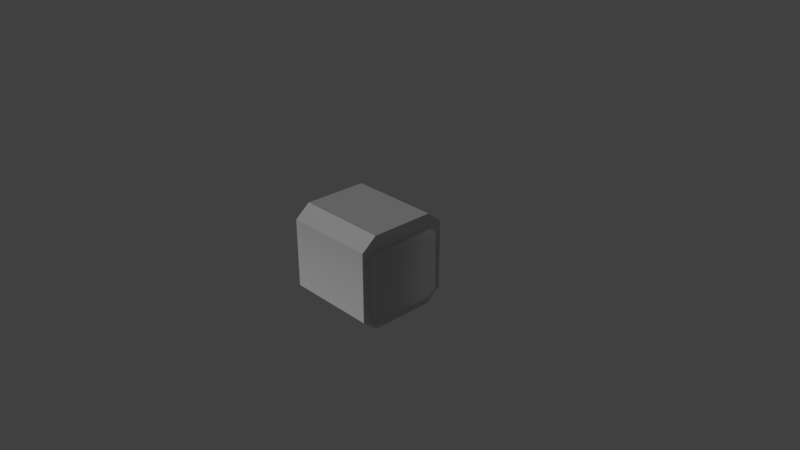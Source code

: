 # Source: Container3.blend  (saved by Blender 2.79.0; exported with 4.5.12 LTS)
import bpy
from mathutils import Matrix  # noqa: F401  (used for matrix-valued properties, if any)

bpy.ops.wm.read_factory_settings(use_empty=True)
scene = bpy.context.scene
scene.name = 'Container3'

# ---- collections
col_collection_1 = bpy.data.collections.new('Collection 1'); scene.collection.children.link(col_collection_1)

# ---- materials (node trees are filled in below, after node groups)
mat_container3 = bpy.data.materials.new('Container3')
mat_container3.alpha_threshold = 0.0
mat_container3.use_transparent_shadow = False
mat_container3.diffuse_color = (0.6, 0.6, 0.6, 1.0)
mat_container3.roughness = 0.5
mat_container3.specular_intensity = 0.08

# ---- material node trees

# ---- world
world_world = bpy.data.worlds.new('World'); scene.world = world_world
world_world.color = (0.05088, 0.05088, 0.05088)
world_world.use_sun_shadow = False
world_world.sun_shadow_jitter_overblur = 0.0
world_world.cycles.sampling_method = 'MANUAL'

# ---- cameras
cam_camera = bpy.data.cameras.new('Camera')
cam_camera.clip_end = 100.0
cam_camera.lens = 35.0
cam_camera.sensor_width = 32.0
cam_camera.sensor_height = 18.0
cam_camera.ortho_scale = 7.314
cam_camera.dof.focus_distance = 0.0
cam_camera.dof.aperture_fstop = 128.0

# ---- lights
light_sun = bpy.data.lights.new('Sun', 'SUN')
light_sun.transmission_factor = 0.0
light_sun.angle = 0.1993
light_sun.energy = 1.0
light_sun.shadow_buffer_clip_start = 0.5
light_sun.shadow_soft_size = 0.1
light_sun.shadow_cascade_max_distance = 1000.0

# ---- meshes
me_container3 = bpy.data.meshes.new('Container3')
me_container3.from_pydata([(0.6247, -0.4412, -0.6466), (-0.643, -0.4429, -0.649), (0.6247, -0.4412, 0.6485), (-0.643, -0.4429, 0.651), (0.6246, -0.65, -0.4766), (-0.6449, -0.65, -0.4766), (0.6246, -0.65, 0.4785), (-0.6449, -0.65, 0.4785), (0.6261, -0.4732, -0.5805), (0.6261, -0.5895, -0.4995), (0.6261, -0.5895, 0.3799), (0.6261, -0.4732, 0.4609), (0.6551, -0.5344, -0.4611), (0.6546, -0.4191, -0.5437), (0.6546, -0.4191, 0.4241), (0.6551, -0.5344, 0.3416), (0.6247, 0.4412, -0.6466), (-0.643, 0.4429, -0.649), (0.6247, 0.4412, 0.6485), (-0.643, 0.4429, 0.651), (0.6246, 0.65, -0.4766), (-0.6449, 0.65, -0.4766), (0.6246, 0.65, 0.4785), (-0.6449, 0.65, 0.4785), (0.6261, 0.4732, -0.5805), (0.6261, 0.5895, -0.4995), (0.6261, 0.5895, 0.3799), (0.6261, 0.4732, 0.4609), (0.6551, 0.5344, -0.4611), (0.6546, 0.4191, -0.5437), (0.6546, 0.4191, 0.4241), (0.6551, 0.5344, 0.3416), (0.6247, -0.4412, -0.6466), (0.6247, -0.4412, -0.6466), (0.6247, 0.4412, -0.6466), (0.6247, 0.4412, -0.6466), (0.6247, 0.4412, 0.6485), (0.6247, 0.4412, 0.6485), (0.6247, -0.4412, 0.6485), (0.6247, -0.4412, 0.6485), (0.6246, -0.65, 0.4785), (0.6246, -0.65, 0.4785), (-0.6449, -0.65, 0.4785), (-0.6449, -0.65, 0.4785), (-0.643, -0.4429, 0.651), (-0.643, -0.4429, 0.651), (0.6246, -0.65, -0.4766), (0.6246, -0.65, -0.4766), (-0.6449, -0.65, -0.4766), (-0.6449, -0.65, -0.4766), (-0.643, -0.4429, -0.649), (-0.643, -0.4429, -0.649), (-0.643, 0.4429, -0.649), (-0.643, 0.4429, -0.649), (-0.643, 0.4429, 0.651), (-0.643, 0.4429, 0.651), (-0.6449, 0.65, 0.4785), (-0.6449, 0.65, 0.4785), (-0.6449, 0.65, -0.4766), (-0.6449, 0.65, -0.4766), (0.6246, 0.65, 0.4785), (0.6246, 0.65, 0.4785), (0.6246, 0.65, -0.4766), (0.6246, 0.65, -0.4766)], [], [(24, 8, 34), (8, 32, 34), (11, 27, 38), (27, 36, 38), (40, 39, 42), (39, 44, 42), (46, 41, 48), (41, 43, 48), (33, 47, 50), (47, 49, 50), (24, 29, 8), (29, 13, 8), (11, 14, 27), (14, 30, 27), (0, 51, 35), (51, 52, 35), (2, 37, 45), (37, 54, 45), (7, 3, 56), (3, 55, 56), (5, 7, 58), (7, 56, 58), (5, 58, 1), (58, 53, 1), (4, 32, 9), (32, 8, 9), (6, 4, 10), (4, 9, 10), (38, 6, 11), (6, 10, 11), (60, 57, 18), (57, 19, 18), (62, 59, 61), (59, 23, 61), (16, 17, 63), (17, 21, 63), (26, 27, 31), (27, 30, 31), (20, 25, 34), (25, 24, 34), (22, 26, 20), (26, 25, 20), (36, 27, 22), (27, 26, 22), (15, 31, 14), (31, 30, 14), (11, 10, 14), (10, 15, 14), (25, 26, 28), (26, 31, 28), (10, 9, 15), (9, 12, 15), (13, 12, 8), (12, 9, 8), (25, 28, 24), (28, 29, 24), (28, 31, 12), (31, 15, 12), (28, 12, 29), (12, 13, 29)])
me_container3.polygons.foreach_set('use_smooth', [True] * 60)
_k = set([(0, 35), (0, 51), (1, 5), (1, 53), (2, 37), (2, 45), (3, 7), (3, 55), (4, 6), (4, 32), (5, 7), (6, 38), (16, 17), (16, 63), (17, 21), (18, 19), (18, 60), (19, 57), (20, 22), (20, 34), (22, 36), (23, 59), (32, 34), (33, 47), (33, 50), (35, 52), (36, 38), (37, 54), (39, 40), (39, 44), (41, 46), (42, 44), (43, 48), (45, 54), (49, 50), (51, 52), (53, 58), (55, 56), (56, 58), (61, 62)])
me_container3.attributes.new('sharp_edge', 'BOOLEAN', 'EDGE').data.foreach_set('value', [ (min(e.vertices), max(e.vertices)) in _k for e in me_container3.edges])
_uv = me_container3.uv_layers.new(name='UVMap')
_uv.uv.foreach_set('vector', [0.8313, 0.6331, 0.6505, 0.633, 0.8243, 0.6151, 0.6505, 0.633, 0.6573, 0.6151, 0.8243, 0.6151, 0.6512, 0.9221, 0.8326, 0.9225, 0.6572, 0.974, 0.8326, 0.9225, 0.8268, 0.9745, 0.6572, 0.974, 0.0688, 0.6117, 0.01, 0.6117, 0.0688, 0.01, 0.01, 0.6117, 0.01, 0.01, 0.0688, 0.01, 0.3261, 0.6117, 0.0688, 0.6117, 0.3261, 0.01, 0.0688, 0.6117, 0.0688, 0.01, 0.3261, 0.01, 0.3849, 0.6117, 0.3261, 0.6117, 0.3849, 0.01, 0.3261, 0.6117, 0.3261, 0.01, 0.3849, 0.01, 0.8313, 0.6331, 0.8193, 0.6494, 0.6505, 0.633, 0.8193, 0.6494, 0.6626, 0.6494, 0.6505, 0.633, 0.6512, 0.9221, 0.6632, 0.9058, 0.8326, 0.9225, 0.6632, 0.9058, 0.8205, 0.9061, 0.8326, 0.9225, 0.7213, 0.01, 0.7213, 0.6117, 0.5565, 0.01, 0.7213, 0.6117, 0.5565, 0.6117, 0.5565, 0.01, 0.3884, 0.01, 0.5531, 0.01, 0.3884, 0.6117, 0.5531, 0.01, 0.5531, 0.6117, 0.3884, 0.6117, 0.7247, 0.05511, 0.7625, 0.01, 0.9638, 0.05511, 0.7625, 0.01, 0.926, 0.01, 0.9638, 0.05511, 0.7247, 0.3145, 0.7247, 0.05511, 0.9638, 0.3145, 0.7247, 0.05511, 0.9638, 0.05511, 0.9638, 0.3145, 0.7247, 0.3145, 0.9638, 0.3145, 0.7625, 0.3596, 0.9638, 0.3145, 0.926, 0.3596, 0.7625, 0.3596, 0.6151, 0.6646, 0.6573, 0.6151, 0.626, 0.6577, 0.6573, 0.6151, 0.6505, 0.633, 0.626, 0.6577, 0.6161, 0.9242, 0.6151, 0.6646, 0.6264, 0.8972, 0.6151, 0.6646, 0.626, 0.6577, 0.6264, 0.8972, 0.6572, 0.974, 0.6161, 0.9242, 0.6512, 0.9221, 0.6161, 0.9242, 0.6264, 0.8972, 0.6512, 0.9221, 0.6117, 0.6739, 0.01, 0.6739, 0.6117, 0.6151, 0.01, 0.6739, 0.01, 0.6151, 0.6117, 0.6151, 0.6117, 0.9312, 0.01, 0.9312, 0.6117, 0.6739, 0.01, 0.9312, 0.01, 0.6739, 0.6117, 0.6739, 0.6117, 0.99, 0.01, 0.99, 0.6117, 0.9312, 0.01, 0.99, 0.01, 0.9312, 0.6117, 0.9312, 0.8573, 0.8978, 0.8326, 0.9225, 0.8406, 0.8861, 0.8326, 0.9225, 0.8205, 0.9061, 0.8406, 0.8861, 0.867, 0.6648, 0.856, 0.6579, 0.8243, 0.6151, 0.856, 0.6579, 0.8313, 0.6331, 0.8243, 0.6151, 0.8679, 0.9249, 0.8573, 0.8978, 0.867, 0.6648, 0.8573, 0.8978, 0.856, 0.6579, 0.867, 0.6648, 0.8268, 0.9745, 0.8326, 0.9225, 0.8679, 0.9249, 0.8326, 0.9225, 0.8573, 0.8978, 0.8679, 0.9249, 0.6428, 0.8856, 0.8406, 0.8861, 0.6632, 0.9058, 0.8406, 0.8861, 0.8205, 0.9061, 0.6632, 0.9058, 0.6512, 0.9221, 0.6264, 0.8972, 0.6632, 0.9058, 0.6264, 0.8972, 0.6428, 0.8856, 0.6632, 0.9058, 0.856, 0.6579, 0.8573, 0.8978, 0.8395, 0.6696, 0.8573, 0.8978, 0.8406, 0.8861, 0.8395, 0.6696, 0.6264, 0.8972, 0.626, 0.6577, 0.6428, 0.8856, 0.626, 0.6577, 0.6426, 0.6694, 0.6428, 0.8856, 0.6626, 0.6494, 0.6426, 0.6694, 0.6505, 0.633, 0.6426, 0.6694, 0.626, 0.6577, 0.6505, 0.633, 0.856, 0.6579, 0.8395, 0.6696, 0.8313, 0.6331, 0.8395, 0.6696, 0.8193, 0.6494, 0.8313, 0.6331, 0.8395, 0.6696, 0.8406, 0.8861, 0.6426, 0.6694, 0.8406, 0.8861, 0.6428, 0.8856, 0.6426, 0.6694, 0.8395, 0.6696, 0.6426, 0.6694, 0.8193, 0.6494, 0.6426, 0.6694, 0.6626, 0.6494, 0.8193, 0.6494])
me_container3.materials.append(mat_container3)
me_container3.use_remesh_preserve_volume = False
me_container3.use_remesh_preserve_attributes = False
me_container3.use_mirror_vertex_groups = False
me_container3.update()
me_container3.normals_split_custom_set([tuple(v) for v in zip(*[iter([0.9978, -0.04237, 0.05021, 0.9982, 0.0344, 0.04911, 0.9997, 0.004883, -0.02405, 0.9982, 0.0344, 0.04911, 0.9997, -0.004883, -0.02405, 0.9997, 0.004883, -0.02405, 0.997, 0.04831, -0.06076, 0.9973, -0.02892, -0.06762, 1.0, -0.002202, 0.007847, 0.9973, -0.02892, -0.06762, 1.0, 0.002202, 0.007847, 1.0, -0.002202, 0.007847, -0.1991, -0.6187, 0.7599, 0.0003111, -0.6325, 0.7745, 0.2038, -0.6254, 0.7532, 0.0003111, -0.6325, 0.7745, 0.002336, -0.6399, 0.7685, 0.2038, -0.6254, 0.7532, 9.197e-08, -0.9794, 0.202, 1.007e-07, -0.98, -0.1991, -0.0001431, -0.98, 0.1991, 1.007e-07, -0.98, -0.1991, 9.197e-08, -0.9794, -0.202, -0.0001431, -0.98, 0.1991, 0.002339, -0.6314, -0.7755, -0.2002, -0.6197, -0.7589, 0.0003102, -0.6388, -0.7694, -0.2002, -0.6197, -0.7589, 0.1991, -0.6272, -0.753, 0.0003102, -0.6388, -0.7694, 0.9978, -0.04237, 0.05021, 0.9956, -0.05235, 0.0774, 0.9982, 0.0344, 0.04911, 0.9956, -0.05235, 0.0774, 0.985, 0.17, 0.03061, 0.9982, 0.0344, 0.04911, 0.997, 0.04831, -0.06076, 0.9958, 0.0521, -0.07504, 0.9973, -0.02892, -0.06762, 0.9958, 0.0521, -0.07504, 0.985, -0.17, -0.03061, 0.9973, -0.02892, -0.06762, 0.001959, -1.348e-07, -1.0, 0.001959, -1.345e-07, -1.0, 0.001959, -1.346e-07, -1.0, 0.001959, -1.345e-07, -1.0, 0.001959, -1.343e-07, -1.0, 0.001959, -1.346e-07, -1.0, 0.001959, 1.354e-07, 1.0, 0.001959, 1.352e-07, 1.0, 0.001959, 1.35e-07, 1.0, 0.001959, 1.352e-07, 1.0, 0.001959, 1.349e-07, 1.0, 0.001959, 1.35e-07, 1.0, -1.0, -7.409e-08, 0.003341, -0.9999, -6.844e-08, 0.0109, -1.0, -1.609e-07, 0.003341, -0.9999, -6.844e-08, 0.0109, -0.9999, -9.753e-08, 0.0109, -1.0, -1.609e-07, 0.003341, -1.0, -4.074e-08, -0.003341, -1.0, -7.409e-08, 0.003341, -1.0, -1.283e-07, -0.003341, -1.0, -7.409e-08, 0.003341, -1.0, -1.609e-07, 0.003341, -1.0, -1.283e-07, -0.003341, -1.0, -4.074e-08, -0.003341, -1.0, -1.283e-07, -0.003341, -0.9999, -1.351e-07, -0.0109, -1.0, -1.283e-07, -0.003341, -0.9999, -1.67e-07, -0.0109, -0.9999, -1.351e-07, -0.0109, 0.9996, -0.02753, -0.007898, 0.9997, -0.004883, -0.02405, 0.9958, 0.04633, 0.07927, 0.9997, -0.004883, -0.02405, 0.9982, 0.0344, 0.04911, 0.9958, 0.04633, 0.07927, 0.9999, -0.01162, 0.007353, 0.9996, -0.02753, -0.007898, 0.9934, 0.114, -0.01022, 0.9996, -0.02753, -0.007898, 0.9958, 0.04633, 0.07927, 0.9934, 0.114, -0.01022, 1.0, -0.002202, 0.007847, 0.9999, -0.01162, 0.007353, 0.997, 0.04831, -0.06076, 0.9999, -0.01162, 0.007353, 0.9934, 0.114, -0.01022, 0.997, 0.04831, -0.06076, -0.1991, 0.6188, 0.7599, 0.2038, 0.6254, 0.7532, 0.000311, 0.6325, 0.7745, 0.2038, 0.6254, 0.7532, 0.002336, 0.6399, 0.7685, 0.000311, 0.6325, 0.7745, 0.0001161, 0.9794, 0.202, -9.202e-08, 0.98, 0.1991, -9.202e-08, 0.98, -0.1991, -9.202e-08, 0.98, 0.1991, -0.0001163, 0.9794, -0.202, -9.202e-08, 0.98, -0.1991, 0.002339, 0.6314, -0.7755, 0.0003101, 0.6388, -0.7694, -0.2002, 0.6198, -0.7588, 0.0003101, 0.6388, -0.7694, 0.1991, 0.6271, -0.7531, -0.2002, 0.6198, -0.7588, 0.9936, -0.06308, -0.0936, 0.9973, -0.02892, -0.06762, 0.9891, -0.147, 0.002606, 0.9973, -0.02892, -0.06762, 0.985, -0.17, -0.03061, 0.9891, -0.147, 0.002606, 0.9996, 0.02753, -0.007898, 0.996, -0.05685, 0.06959, 0.9997, 0.004883, -0.02405, 0.996, -0.05685, 0.06959, 0.9978, -0.04237, 0.05021, 0.9997, 0.004883, -0.02405, 0.9999, 0.01162, 0.007353, 0.9936, -0.06308, -0.0936, 0.9996, 0.02753, -0.007898, 0.9936, -0.06308, -0.0936, 0.996, -0.05685, 0.06959, 0.9996, 0.02753, -0.007898, 1.0, 0.002202, 0.007847, 0.9973, -0.02892, -0.06762, 0.9999, 0.01162, 0.007353, 0.9973, -0.02892, -0.06762, 0.9936, -0.06308, -0.0936, 0.9999, 0.01162, 0.007353, 0.9892, 0.142, -0.03558, 0.9891, -0.147, 0.002606, 0.9958, 0.0521, -0.07504, 0.9891, -0.147, 0.002606, 0.985, -0.17, -0.03061, 0.9958, 0.0521, -0.07504, 0.997, 0.04831, -0.06076, 0.9934, 0.114, -0.01022, 0.9958, 0.0521, -0.07504, 0.9934, 0.114, -0.01022, 0.9892, 0.142, -0.03558, 0.9958, 0.0521, -0.07504, 0.996, -0.05685, 0.06959, 0.9936, -0.06308, -0.0936, 0.9883, -0.1528, -0.0009556, 0.9936, -0.06308, -0.0936, 0.9891, -0.147, 0.002606, 0.9883, -0.1528, -0.0009556, 0.9934, 0.114, -0.01022, 0.9958, 0.04633, 0.07927, 0.9892, 0.142, -0.03558, 0.9958, 0.04633, 0.07927, 0.9898, 0.1415, 0.01553, 0.9892, 0.142, -0.03558, 0.985, 0.17, 0.03061, 0.9898, 0.1415, 0.01553, 0.9982, 0.0344, 0.04911, 0.9898, 0.1415, 0.01553, 0.9958, 0.04633, 0.07927, 0.9982, 0.0344, 0.04911, 0.996, -0.05685, 0.06959, 0.9883, -0.1528, -0.0009556, 0.9978, -0.04237, 0.05021, 0.9883, -0.1528, -0.0009556, 0.9956, -0.05235, 0.0774, 0.9978, -0.04237, 0.05021, 0.9883, -0.1528, -0.0009556, 0.9891, -0.147, 0.002606, 0.9898, 0.1415, 0.01553, 0.9891, -0.147, 0.002606, 0.9892, 0.142, -0.03558, 0.9898, 0.1415, 0.01553, 0.9883, -0.1528, -0.0009556, 0.9898, 0.1415, 0.01553, 0.9956, -0.05235, 0.0774, 0.9898, 0.1415, 0.01553, 0.985, 0.17, 0.03061, 0.9956, -0.05235, 0.0774])] * 3)])

# ---- objects
ob_sun = bpy.data.objects.new('Sun', light_sun)
ob_container3 = bpy.data.objects.new('Container3', me_container3)
ob_camera = bpy.data.objects.new('Camera', cam_camera)

# ---- transforms, parenting, visibility, modifiers, constraints
ob_sun.location = (0.0, -21.0, 11.0)
ob_sun.rotation_euler = (0.0, 1.073, -1.571)
ob_sun.lineart.crease_threshold = 0.0
ob_container3.location = (0.0, 0.0, 0.0)
ob_container3.color = (0.8, 0.8, 0.8, 1.0)
ob_container3.lineart.crease_threshold = 0.0
ob_camera.location = (7.481, -6.508, 5.344)
ob_camera.rotation_euler = (1.109, 0.0, 0.8149)
ob_camera.lock_rotations_4d = False
ob_camera.empty_display_type = 'ARROWS'
ob_camera.color = (0.0, 0.0, 0.0, 0.0)
ob_camera.display_type = 'WIRE'
ob_camera.lineart.crease_threshold = 0.0

# ---- collection membership
col_collection_1.objects.link(ob_sun)
col_collection_1.objects.link(ob_container3)
col_collection_1.objects.link(ob_camera)

# ---- scene / render settings (as saved in the file)
scene.camera = ob_camera
scene.frame_start = 1; scene.frame_end = 250; scene.frame_set(1)
scene.render.engine = 'BLENDER_EEVEE_NEXT'
scene.render.resolution_percentage = 50
scene.render.fps = 25
scene.render.dither_intensity = 0.0
scene.cycles.use_denoising = False
scene.cycles.samples = 128
scene.cycles.sampling_pattern = 'TABULATED_SOBOL'
scene.cycles.use_adaptive_sampling = False
scene.cycles.use_light_tree = False
scene.cycles.blur_glossy = 0.0
scene.cycles.sample_clamp_indirect = 0.0
scene.view_settings.view_transform = 'Standard'
bpy.context.view_layer.update()

